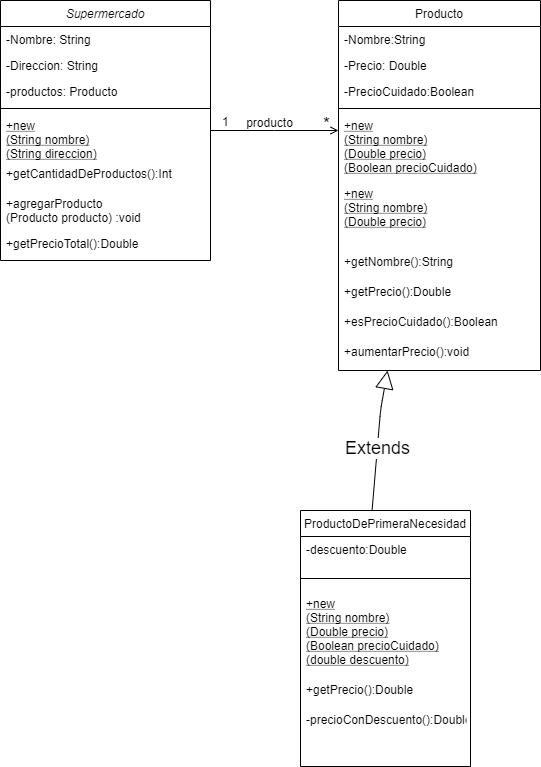

The diagram above was exported from draw.io. Its source (the exported page's mxGraphModel, read from the mxfile embedded in the PNG):
<mxGraphModel dx="846" dy="534" grid="1" gridSize="10" guides="1" tooltips="1" connect="1" arrows="1" fold="1" page="1" pageScale="1" pageWidth="827" pageHeight="1169" math="0" shadow="0">
  <root>
    <mxCell id="WIyWlLk6GJQsqaUBKTNV-0" />
    <mxCell id="WIyWlLk6GJQsqaUBKTNV-1" parent="WIyWlLk6GJQsqaUBKTNV-0" />
    <mxCell id="zkfFHV4jXpPFQw0GAbJ--0" value="Supermercado" style="swimlane;fontStyle=2;align=center;verticalAlign=top;childLayout=stackLayout;horizontal=1;startSize=26;horizontalStack=0;resizeParent=1;resizeLast=0;collapsible=1;marginBottom=0;rounded=0;shadow=0;strokeWidth=1;" parent="WIyWlLk6GJQsqaUBKTNV-1" vertex="1">
      <mxGeometry x="170" y="120" width="210" height="260" as="geometry">
        <mxRectangle x="230" y="140" width="160" height="26" as="alternateBounds" />
      </mxGeometry>
    </mxCell>
    <mxCell id="zkfFHV4jXpPFQw0GAbJ--1" value="-Nombre: String" style="text;align=left;verticalAlign=top;spacingLeft=4;spacingRight=4;overflow=hidden;rotatable=0;points=[[0,0.5],[1,0.5]];portConstraint=eastwest;" parent="zkfFHV4jXpPFQw0GAbJ--0" vertex="1">
      <mxGeometry y="26" width="210" height="26" as="geometry" />
    </mxCell>
    <mxCell id="zkfFHV4jXpPFQw0GAbJ--2" value="-Direccion: String" style="text;align=left;verticalAlign=top;spacingLeft=4;spacingRight=4;overflow=hidden;rotatable=0;points=[[0,0.5],[1,0.5]];portConstraint=eastwest;rounded=0;shadow=0;html=0;" parent="zkfFHV4jXpPFQw0GAbJ--0" vertex="1">
      <mxGeometry y="52" width="210" height="26" as="geometry" />
    </mxCell>
    <mxCell id="dkG3cD8d_HWtkg-drtoV-0" value="-productos: Producto" style="text;align=left;verticalAlign=top;spacingLeft=4;spacingRight=4;overflow=hidden;rotatable=0;points=[[0,0.5],[1,0.5]];portConstraint=eastwest;rounded=0;shadow=0;html=0;" parent="zkfFHV4jXpPFQw0GAbJ--0" vertex="1">
      <mxGeometry y="78" width="210" height="26" as="geometry" />
    </mxCell>
    <mxCell id="zkfFHV4jXpPFQw0GAbJ--4" value="" style="line;html=1;strokeWidth=1;align=left;verticalAlign=middle;spacingTop=-1;spacingLeft=3;spacingRight=3;rotatable=0;labelPosition=right;points=[];portConstraint=eastwest;" parent="zkfFHV4jXpPFQw0GAbJ--0" vertex="1">
      <mxGeometry y="104" width="210" height="8" as="geometry" />
    </mxCell>
    <mxCell id="zkfFHV4jXpPFQw0GAbJ--5" value="+new&#10;(String nombre)&#10;(String direccion)" style="text;align=left;verticalAlign=top;spacingLeft=4;spacingRight=4;overflow=hidden;rotatable=0;points=[[0,0.5],[1,0.5]];portConstraint=eastwest;fontStyle=4" parent="zkfFHV4jXpPFQw0GAbJ--0" vertex="1">
      <mxGeometry y="112" width="210" height="48" as="geometry" />
    </mxCell>
    <mxCell id="dkG3cD8d_HWtkg-drtoV-1" value="+getCantidadDeProductos():Int" style="text;align=left;verticalAlign=top;spacingLeft=4;spacingRight=4;overflow=hidden;rotatable=0;points=[[0,0.5],[1,0.5]];portConstraint=eastwest;fontStyle=0" parent="zkfFHV4jXpPFQw0GAbJ--0" vertex="1">
      <mxGeometry y="160" width="210" height="30" as="geometry" />
    </mxCell>
    <mxCell id="dkG3cD8d_HWtkg-drtoV-2" value="+agregarProducto&#10;(Producto producto) :void" style="text;align=left;verticalAlign=top;spacingLeft=4;spacingRight=4;overflow=hidden;rotatable=0;points=[[0,0.5],[1,0.5]];portConstraint=eastwest;fontStyle=0" parent="zkfFHV4jXpPFQw0GAbJ--0" vertex="1">
      <mxGeometry y="190" width="210" height="40" as="geometry" />
    </mxCell>
    <mxCell id="dkG3cD8d_HWtkg-drtoV-3" value="+getPrecioTotal():Double" style="text;align=left;verticalAlign=top;spacingLeft=4;spacingRight=4;overflow=hidden;rotatable=0;points=[[0,0.5],[1,0.5]];portConstraint=eastwest;fontStyle=0" parent="zkfFHV4jXpPFQw0GAbJ--0" vertex="1">
      <mxGeometry y="230" width="210" height="30" as="geometry" />
    </mxCell>
    <mxCell id="zkfFHV4jXpPFQw0GAbJ--17" value="Producto" style="swimlane;fontStyle=0;align=center;verticalAlign=top;childLayout=stackLayout;horizontal=1;startSize=26;horizontalStack=0;resizeParent=1;resizeLast=0;collapsible=1;marginBottom=0;rounded=0;shadow=0;strokeWidth=1;" parent="WIyWlLk6GJQsqaUBKTNV-1" vertex="1">
      <mxGeometry x="508" y="120" width="202" height="370" as="geometry">
        <mxRectangle x="550" y="140" width="160" height="26" as="alternateBounds" />
      </mxGeometry>
    </mxCell>
    <mxCell id="zkfFHV4jXpPFQw0GAbJ--18" value="-Nombre:String" style="text;align=left;verticalAlign=top;spacingLeft=4;spacingRight=4;overflow=hidden;rotatable=0;points=[[0,0.5],[1,0.5]];portConstraint=eastwest;" parent="zkfFHV4jXpPFQw0GAbJ--17" vertex="1">
      <mxGeometry y="26" width="202" height="26" as="geometry" />
    </mxCell>
    <mxCell id="zkfFHV4jXpPFQw0GAbJ--19" value="-Precio: Double" style="text;align=left;verticalAlign=top;spacingLeft=4;spacingRight=4;overflow=hidden;rotatable=0;points=[[0,0.5],[1,0.5]];portConstraint=eastwest;rounded=0;shadow=0;html=0;" parent="zkfFHV4jXpPFQw0GAbJ--17" vertex="1">
      <mxGeometry y="52" width="202" height="26" as="geometry" />
    </mxCell>
    <mxCell id="zkfFHV4jXpPFQw0GAbJ--20" value="-PrecioCuidado:Boolean" style="text;align=left;verticalAlign=top;spacingLeft=4;spacingRight=4;overflow=hidden;rotatable=0;points=[[0,0.5],[1,0.5]];portConstraint=eastwest;rounded=0;shadow=0;html=0;" parent="zkfFHV4jXpPFQw0GAbJ--17" vertex="1">
      <mxGeometry y="78" width="202" height="26" as="geometry" />
    </mxCell>
    <mxCell id="zkfFHV4jXpPFQw0GAbJ--23" value="" style="line;html=1;strokeWidth=1;align=left;verticalAlign=middle;spacingTop=-1;spacingLeft=3;spacingRight=3;rotatable=0;labelPosition=right;points=[];portConstraint=eastwest;" parent="zkfFHV4jXpPFQw0GAbJ--17" vertex="1">
      <mxGeometry y="104" width="202" height="8" as="geometry" />
    </mxCell>
    <mxCell id="zkfFHV4jXpPFQw0GAbJ--24" value="+new&#10;(String nombre)&#10;(Double precio)&#10;(Boolean precioCuidado)" style="text;align=left;verticalAlign=top;spacingLeft=4;spacingRight=4;overflow=hidden;rotatable=0;points=[[0,0.5],[1,0.5]];portConstraint=eastwest;fontStyle=4" parent="zkfFHV4jXpPFQw0GAbJ--17" vertex="1">
      <mxGeometry y="112" width="202" height="68" as="geometry" />
    </mxCell>
    <mxCell id="dkG3cD8d_HWtkg-drtoV-4" value="+new&#10;(String nombre)&#10;(Double precio)" style="text;align=left;verticalAlign=top;spacingLeft=4;spacingRight=4;overflow=hidden;rotatable=0;points=[[0,0.5],[1,0.5]];portConstraint=eastwest;fontStyle=4" parent="zkfFHV4jXpPFQw0GAbJ--17" vertex="1">
      <mxGeometry y="180" width="202" height="68" as="geometry" />
    </mxCell>
    <mxCell id="zkfFHV4jXpPFQw0GAbJ--25" value="+getNombre():String" style="text;align=left;verticalAlign=top;spacingLeft=4;spacingRight=4;overflow=hidden;rotatable=0;points=[[0,0.5],[1,0.5]];portConstraint=eastwest;" parent="zkfFHV4jXpPFQw0GAbJ--17" vertex="1">
      <mxGeometry y="248" width="202" height="30" as="geometry" />
    </mxCell>
    <mxCell id="dkG3cD8d_HWtkg-drtoV-5" value="+getPrecio():Double" style="text;align=left;verticalAlign=top;spacingLeft=4;spacingRight=4;overflow=hidden;rotatable=0;points=[[0,0.5],[1,0.5]];portConstraint=eastwest;" parent="zkfFHV4jXpPFQw0GAbJ--17" vertex="1">
      <mxGeometry y="278" width="202" height="30" as="geometry" />
    </mxCell>
    <mxCell id="dkG3cD8d_HWtkg-drtoV-6" value="+esPrecioCuidado():Boolean" style="text;align=left;verticalAlign=top;spacingLeft=4;spacingRight=4;overflow=hidden;rotatable=0;points=[[0,0.5],[1,0.5]];portConstraint=eastwest;" parent="zkfFHV4jXpPFQw0GAbJ--17" vertex="1">
      <mxGeometry y="308" width="202" height="30" as="geometry" />
    </mxCell>
    <mxCell id="dkG3cD8d_HWtkg-drtoV-8" value="+aumentarPrecio():void" style="text;align=left;verticalAlign=top;spacingLeft=4;spacingRight=4;overflow=hidden;rotatable=0;points=[[0,0.5],[1,0.5]];portConstraint=eastwest;" parent="zkfFHV4jXpPFQw0GAbJ--17" vertex="1">
      <mxGeometry y="338" width="202" height="30" as="geometry" />
    </mxCell>
    <mxCell id="zkfFHV4jXpPFQw0GAbJ--26" value="" style="endArrow=open;shadow=0;strokeWidth=1;strokeColor=#000000;rounded=0;endFill=1;edgeStyle=elbowEdgeStyle;elbow=vertical;" parent="WIyWlLk6GJQsqaUBKTNV-1" source="zkfFHV4jXpPFQw0GAbJ--0" target="zkfFHV4jXpPFQw0GAbJ--17" edge="1">
      <mxGeometry x="0.5" y="41" relative="1" as="geometry">
        <mxPoint x="380" y="192" as="sourcePoint" />
        <mxPoint x="540" y="192" as="targetPoint" />
        <mxPoint x="-40" y="32" as="offset" />
      </mxGeometry>
    </mxCell>
    <mxCell id="zkfFHV4jXpPFQw0GAbJ--27" value="1" style="resizable=0;align=left;verticalAlign=bottom;labelBackgroundColor=none;fontSize=12;" parent="zkfFHV4jXpPFQw0GAbJ--26" connectable="0" vertex="1">
      <mxGeometry x="-1" relative="1" as="geometry">
        <mxPoint x="10" as="offset" />
      </mxGeometry>
    </mxCell>
    <mxCell id="zkfFHV4jXpPFQw0GAbJ--28" value="*" style="resizable=0;align=right;verticalAlign=bottom;labelBackgroundColor=none;fontSize=18;" parent="zkfFHV4jXpPFQw0GAbJ--26" connectable="0" vertex="1">
      <mxGeometry x="1" relative="1" as="geometry">
        <mxPoint x="-7" y="4" as="offset" />
      </mxGeometry>
    </mxCell>
    <mxCell id="zkfFHV4jXpPFQw0GAbJ--29" value="producto" style="text;html=1;resizable=0;points=[];;align=center;verticalAlign=middle;labelBackgroundColor=none;rounded=0;shadow=0;strokeWidth=1;fontSize=12;" parent="zkfFHV4jXpPFQw0GAbJ--26" vertex="1" connectable="0">
      <mxGeometry x="0.5" y="49" relative="1" as="geometry">
        <mxPoint x="-38" y="40" as="offset" />
      </mxGeometry>
    </mxCell>
    <mxCell id="dkG3cD8d_HWtkg-drtoV-10" value="Extends" style="endArrow=block;endSize=16;endFill=0;html=1;fontSize=18;exitX=0.412;exitY=0.071;exitDx=0;exitDy=0;exitPerimeter=0;entryX=0.243;entryY=1.067;entryDx=0;entryDy=0;entryPerimeter=0;" parent="WIyWlLk6GJQsqaUBKTNV-1" source="zkfFHV4jXpPFQw0GAbJ--13" target="dkG3cD8d_HWtkg-drtoV-8" edge="1">
      <mxGeometry width="160" relative="1" as="geometry">
        <mxPoint x="330" y="480" as="sourcePoint" />
        <mxPoint x="490" y="480" as="targetPoint" />
        <Array as="points">
          <mxPoint x="550" y="530" />
        </Array>
      </mxGeometry>
    </mxCell>
    <mxCell id="zkfFHV4jXpPFQw0GAbJ--13" value="ProductoDePrimeraNecesidad" style="swimlane;fontStyle=0;align=center;verticalAlign=top;childLayout=stackLayout;horizontal=1;startSize=26;horizontalStack=0;resizeParent=1;resizeLast=0;collapsible=1;marginBottom=0;rounded=0;shadow=0;strokeWidth=1;" parent="WIyWlLk6GJQsqaUBKTNV-1" vertex="1">
      <mxGeometry x="470" y="630" width="170" height="256" as="geometry">
        <mxRectangle x="340" y="380" width="170" height="26" as="alternateBounds" />
      </mxGeometry>
    </mxCell>
    <mxCell id="mm994b7WwmDuGes1czU4-1" value="-descuento:Double" style="text;align=left;verticalAlign=top;spacingLeft=4;spacingRight=4;overflow=hidden;rotatable=0;points=[[0,0.5],[1,0.5]];portConstraint=eastwest;" parent="zkfFHV4jXpPFQw0GAbJ--13" vertex="1">
      <mxGeometry y="26" width="170" height="30" as="geometry" />
    </mxCell>
    <mxCell id="zkfFHV4jXpPFQw0GAbJ--15" value="" style="line;html=1;strokeWidth=1;align=left;verticalAlign=middle;spacingTop=-1;spacingLeft=3;spacingRight=3;rotatable=0;labelPosition=right;points=[];portConstraint=eastwest;" parent="zkfFHV4jXpPFQw0GAbJ--13" vertex="1">
      <mxGeometry y="56" width="170" height="24" as="geometry" />
    </mxCell>
    <mxCell id="dkG3cD8d_HWtkg-drtoV-11" value="+new&#10;(String nombre)&#10;(Double precio)&#10;(Boolean precioCuidado)&#10;(double descuento)" style="text;align=left;verticalAlign=top;spacingLeft=4;spacingRight=4;overflow=hidden;rotatable=0;points=[[0,0.5],[1,0.5]];portConstraint=eastwest;fontStyle=4" parent="zkfFHV4jXpPFQw0GAbJ--13" vertex="1">
      <mxGeometry y="80" width="170" height="86" as="geometry" />
    </mxCell>
    <mxCell id="dkG3cD8d_HWtkg-drtoV-12" value="+getPrecio():Double" style="text;align=left;verticalAlign=top;spacingLeft=4;spacingRight=4;overflow=hidden;rotatable=0;points=[[0,0.5],[1,0.5]];portConstraint=eastwest;" parent="zkfFHV4jXpPFQw0GAbJ--13" vertex="1">
      <mxGeometry y="166" width="170" height="30" as="geometry" />
    </mxCell>
    <mxCell id="mm994b7WwmDuGes1czU4-0" value="-precioConDescuento():Double" style="text;align=left;verticalAlign=top;spacingLeft=4;spacingRight=4;overflow=hidden;rotatable=0;points=[[0,0.5],[1,0.5]];portConstraint=eastwest;" parent="zkfFHV4jXpPFQw0GAbJ--13" vertex="1">
      <mxGeometry y="196" width="170" height="30" as="geometry" />
    </mxCell>
  </root>
</mxGraphModel>